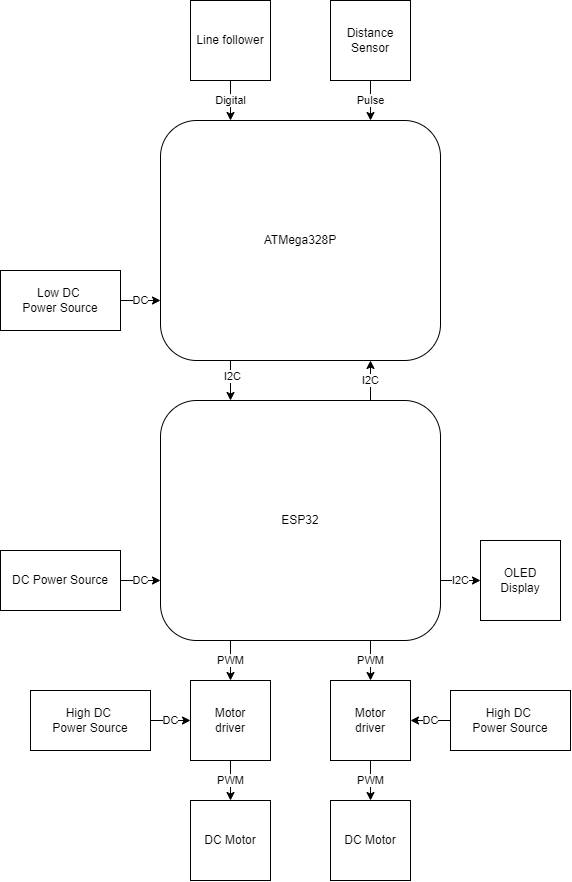

The diagram above was exported from draw.io. Its source (the exported page's mxGraphModel, read from the mxfile embedded in the PNG):
<mxGraphModel dx="1833" dy="1476" grid="1" gridSize="10" guides="1" tooltips="1" connect="1" arrows="1" fold="1" page="1" pageScale="1" pageWidth="850" pageHeight="1100" math="0" shadow="0">
  <root>
    <mxCell id="0" />
    <mxCell id="1" parent="0" />
    <mxCell id="PsDWk1KZAzxZLmQ-ol6b-17" value="I2C" style="edgeStyle=orthogonalEdgeStyle;rounded=0;orthogonalLoop=1;jettySize=auto;html=1;exitX=0.75;exitY=0;exitDx=0;exitDy=0;entryX=0.75;entryY=1;entryDx=0;entryDy=0;" edge="1" parent="1" source="PsDWk1KZAzxZLmQ-ol6b-1" target="PsDWk1KZAzxZLmQ-ol6b-15">
      <mxGeometry relative="1" as="geometry" />
    </mxCell>
    <mxCell id="PsDWk1KZAzxZLmQ-ol6b-1" value="ESP32" style="rounded=1;whiteSpace=wrap;html=1;" vertex="1" parent="1">
      <mxGeometry x="-120" y="-160" width="280" height="240" as="geometry" />
    </mxCell>
    <mxCell id="PsDWk1KZAzxZLmQ-ol6b-8" value="PWM" style="edgeStyle=orthogonalEdgeStyle;rounded=0;orthogonalLoop=1;jettySize=auto;html=1;" edge="1" parent="1" source="PsDWk1KZAzxZLmQ-ol6b-2" target="PsDWk1KZAzxZLmQ-ol6b-4">
      <mxGeometry relative="1" as="geometry" />
    </mxCell>
    <mxCell id="PsDWk1KZAzxZLmQ-ol6b-2" value="Motor&lt;br&gt;driver" style="whiteSpace=wrap;html=1;aspect=fixed;" vertex="1" parent="1">
      <mxGeometry x="-90" y="120" width="80" height="80" as="geometry" />
    </mxCell>
    <mxCell id="PsDWk1KZAzxZLmQ-ol6b-9" value="PWM" style="edgeStyle=orthogonalEdgeStyle;rounded=0;orthogonalLoop=1;jettySize=auto;html=1;" edge="1" parent="1" source="PsDWk1KZAzxZLmQ-ol6b-3" target="PsDWk1KZAzxZLmQ-ol6b-5">
      <mxGeometry relative="1" as="geometry" />
    </mxCell>
    <mxCell id="PsDWk1KZAzxZLmQ-ol6b-3" value="Motor&lt;br&gt;driver" style="whiteSpace=wrap;html=1;aspect=fixed;" vertex="1" parent="1">
      <mxGeometry x="50" y="120" width="80" height="80" as="geometry" />
    </mxCell>
    <mxCell id="PsDWk1KZAzxZLmQ-ol6b-4" value="DC Motor" style="whiteSpace=wrap;html=1;aspect=fixed;" vertex="1" parent="1">
      <mxGeometry x="-90" y="240" width="80" height="80" as="geometry" />
    </mxCell>
    <mxCell id="PsDWk1KZAzxZLmQ-ol6b-5" value="DC Motor" style="whiteSpace=wrap;html=1;aspect=fixed;" vertex="1" parent="1">
      <mxGeometry x="50" y="240" width="80" height="80" as="geometry" />
    </mxCell>
    <mxCell id="PsDWk1KZAzxZLmQ-ol6b-6" value="PWM" style="endArrow=classic;html=1;rounded=0;exitX=0.75;exitY=1;exitDx=0;exitDy=0;entryX=0.5;entryY=0;entryDx=0;entryDy=0;" edge="1" parent="1" source="PsDWk1KZAzxZLmQ-ol6b-1" target="PsDWk1KZAzxZLmQ-ol6b-3">
      <mxGeometry width="50" height="50" relative="1" as="geometry">
        <mxPoint x="160" y="250" as="sourcePoint" />
        <mxPoint x="160" y="290" as="targetPoint" />
      </mxGeometry>
    </mxCell>
    <mxCell id="PsDWk1KZAzxZLmQ-ol6b-7" value="PWM" style="endArrow=classic;html=1;rounded=0;exitX=0.25;exitY=1;exitDx=0;exitDy=0;entryX=0.5;entryY=0;entryDx=0;entryDy=0;" edge="1" parent="1" source="PsDWk1KZAzxZLmQ-ol6b-1" target="PsDWk1KZAzxZLmQ-ol6b-2">
      <mxGeometry width="50" height="50" relative="1" as="geometry">
        <mxPoint x="100" y="90" as="sourcePoint" />
        <mxPoint x="100" y="130" as="targetPoint" />
      </mxGeometry>
    </mxCell>
    <mxCell id="PsDWk1KZAzxZLmQ-ol6b-32" value="Digital" style="edgeStyle=orthogonalEdgeStyle;rounded=0;orthogonalLoop=1;jettySize=auto;html=1;exitX=0.5;exitY=1;exitDx=0;exitDy=0;entryX=0.25;entryY=0;entryDx=0;entryDy=0;" edge="1" parent="1" source="PsDWk1KZAzxZLmQ-ol6b-10" target="PsDWk1KZAzxZLmQ-ol6b-15">
      <mxGeometry relative="1" as="geometry" />
    </mxCell>
    <mxCell id="PsDWk1KZAzxZLmQ-ol6b-10" value="Line follower" style="whiteSpace=wrap;html=1;aspect=fixed;" vertex="1" parent="1">
      <mxGeometry x="-90" y="-560" width="80" height="80" as="geometry" />
    </mxCell>
    <mxCell id="PsDWk1KZAzxZLmQ-ol6b-11" value="OLED&lt;br&gt;Display" style="whiteSpace=wrap;html=1;aspect=fixed;" vertex="1" parent="1">
      <mxGeometry x="200" y="-20" width="80" height="80" as="geometry" />
    </mxCell>
    <mxCell id="PsDWk1KZAzxZLmQ-ol6b-13" value="I2C" style="endArrow=classic;html=1;rounded=0;entryX=0;entryY=0.5;entryDx=0;entryDy=0;exitX=1;exitY=0.75;exitDx=0;exitDy=0;" edge="1" parent="1" source="PsDWk1KZAzxZLmQ-ol6b-1" target="PsDWk1KZAzxZLmQ-ol6b-11">
      <mxGeometry width="50" height="50" relative="1" as="geometry">
        <mxPoint x="130" y="60" as="sourcePoint" />
        <mxPoint x="180" y="10" as="targetPoint" />
      </mxGeometry>
    </mxCell>
    <mxCell id="PsDWk1KZAzxZLmQ-ol6b-16" style="edgeStyle=orthogonalEdgeStyle;rounded=0;orthogonalLoop=1;jettySize=auto;html=1;exitX=0.25;exitY=1;exitDx=0;exitDy=0;entryX=0.25;entryY=0;entryDx=0;entryDy=0;" edge="1" parent="1" source="PsDWk1KZAzxZLmQ-ol6b-15" target="PsDWk1KZAzxZLmQ-ol6b-1">
      <mxGeometry relative="1" as="geometry" />
    </mxCell>
    <mxCell id="PsDWk1KZAzxZLmQ-ol6b-33" value="I2C" style="edgeLabel;html=1;align=center;verticalAlign=middle;resizable=0;points=[];" vertex="1" connectable="0" parent="PsDWk1KZAzxZLmQ-ol6b-16">
      <mxGeometry x="-0.2308" y="2" relative="1" as="geometry">
        <mxPoint as="offset" />
      </mxGeometry>
    </mxCell>
    <mxCell id="PsDWk1KZAzxZLmQ-ol6b-15" value="ATMega328P" style="rounded=1;whiteSpace=wrap;html=1;" vertex="1" parent="1">
      <mxGeometry x="-120" y="-440" width="280" height="240" as="geometry" />
    </mxCell>
    <mxCell id="PsDWk1KZAzxZLmQ-ol6b-31" value="Pulse" style="edgeStyle=orthogonalEdgeStyle;rounded=0;orthogonalLoop=1;jettySize=auto;html=1;exitX=0.5;exitY=1;exitDx=0;exitDy=0;entryX=0.75;entryY=0;entryDx=0;entryDy=0;" edge="1" parent="1" source="PsDWk1KZAzxZLmQ-ol6b-25" target="PsDWk1KZAzxZLmQ-ol6b-15">
      <mxGeometry relative="1" as="geometry" />
    </mxCell>
    <mxCell id="PsDWk1KZAzxZLmQ-ol6b-25" value="Distance&lt;br&gt;Sensor" style="whiteSpace=wrap;html=1;aspect=fixed;" vertex="1" parent="1">
      <mxGeometry x="50" y="-560" width="80" height="80" as="geometry" />
    </mxCell>
    <mxCell id="PsDWk1KZAzxZLmQ-ol6b-27" value="DC" style="edgeStyle=orthogonalEdgeStyle;rounded=0;orthogonalLoop=1;jettySize=auto;html=1;exitX=1;exitY=0.5;exitDx=0;exitDy=0;entryX=0;entryY=0.75;entryDx=0;entryDy=0;" edge="1" parent="1" source="PsDWk1KZAzxZLmQ-ol6b-26" target="PsDWk1KZAzxZLmQ-ol6b-1">
      <mxGeometry relative="1" as="geometry" />
    </mxCell>
    <mxCell id="PsDWk1KZAzxZLmQ-ol6b-26" value="DC Power Source" style="rounded=0;whiteSpace=wrap;html=1;" vertex="1" parent="1">
      <mxGeometry x="-280" y="-10" width="120" height="60" as="geometry" />
    </mxCell>
    <mxCell id="PsDWk1KZAzxZLmQ-ol6b-29" value="DC" style="edgeStyle=orthogonalEdgeStyle;rounded=0;orthogonalLoop=1;jettySize=auto;html=1;exitX=1;exitY=0.5;exitDx=0;exitDy=0;entryX=0;entryY=0.75;entryDx=0;entryDy=0;" edge="1" parent="1" source="PsDWk1KZAzxZLmQ-ol6b-28" target="PsDWk1KZAzxZLmQ-ol6b-15">
      <mxGeometry relative="1" as="geometry" />
    </mxCell>
    <mxCell id="PsDWk1KZAzxZLmQ-ol6b-28" value="Low DC &lt;br&gt;Power Source" style="rounded=0;whiteSpace=wrap;html=1;" vertex="1" parent="1">
      <mxGeometry x="-280" y="-290" width="120" height="60" as="geometry" />
    </mxCell>
    <mxCell id="PsDWk1KZAzxZLmQ-ol6b-38" value="DC" style="edgeStyle=orthogonalEdgeStyle;rounded=0;orthogonalLoop=1;jettySize=auto;html=1;exitX=0;exitY=0.5;exitDx=0;exitDy=0;entryX=1;entryY=0.5;entryDx=0;entryDy=0;" edge="1" parent="1" source="PsDWk1KZAzxZLmQ-ol6b-35" target="PsDWk1KZAzxZLmQ-ol6b-3">
      <mxGeometry relative="1" as="geometry" />
    </mxCell>
    <mxCell id="PsDWk1KZAzxZLmQ-ol6b-35" value="High DC &lt;br&gt;Power Source" style="rounded=0;whiteSpace=wrap;html=1;" vertex="1" parent="1">
      <mxGeometry x="170" y="130" width="120" height="60" as="geometry" />
    </mxCell>
    <mxCell id="PsDWk1KZAzxZLmQ-ol6b-37" value="DC" style="edgeStyle=orthogonalEdgeStyle;rounded=0;orthogonalLoop=1;jettySize=auto;html=1;exitX=1;exitY=0.5;exitDx=0;exitDy=0;entryX=0;entryY=0.5;entryDx=0;entryDy=0;" edge="1" parent="1" source="PsDWk1KZAzxZLmQ-ol6b-36" target="PsDWk1KZAzxZLmQ-ol6b-2">
      <mxGeometry relative="1" as="geometry" />
    </mxCell>
    <mxCell id="PsDWk1KZAzxZLmQ-ol6b-36" value="High DC &lt;br&gt;Power Source" style="rounded=0;whiteSpace=wrap;html=1;" vertex="1" parent="1">
      <mxGeometry x="-250" y="130" width="120" height="60" as="geometry" />
    </mxCell>
  </root>
</mxGraphModel>